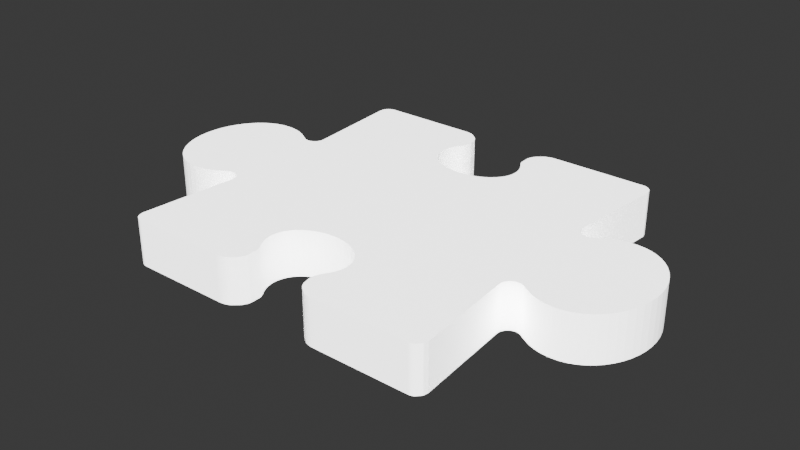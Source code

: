 # Source: Puzzle.blend  (saved by Blender 4.0.36; exported with 4.5.12 LTS)
import bpy
from mathutils import Matrix  # noqa: F401  (used for matrix-valued properties, if any)

bpy.ops.wm.read_factory_settings(use_empty=True)
scene = bpy.context.scene
scene.name = 'Scene'

# ---- collections
col_collection = bpy.data.collections.new('Collection'); scene.collection.children.link(col_collection)
col_puzzle_svgrepo_com_svg = bpy.data.collections.new('puzzle-svgrepo-com.svg'); scene.collection.children.link(col_puzzle_svgrepo_com_svg)

# ---- materials (node trees are filled in below, after node groups)
mat_material_001 = bpy.data.materials.new('Material.001')
mat_material_001.use_transparent_shadow = False

# ---- material node trees
mat_material_001.use_nodes = True; mat_material_001.node_tree.nodes.clear()
_N = mat_material_001.node_tree.nodes; _L = mat_material_001.node_tree.links
n0 = _N.new('ShaderNodeBsdfPrincipled'); n0.name = 'Principled BSDF'; n0.location = (10, 300)
n0.inputs[0].default_value = (5.0, 5.0, 5.0, 1.0)
n0.inputs[3].default_value = 1.45
n1 = _N.new('ShaderNodeOutputMaterial'); n1.name = 'Material Output'; n1.location = (300, 300)
_L.new(n0.outputs[0], n1.inputs[0])
n1.is_active_output = True

# ---- world
world_world = bpy.data.worlds.new('World'); scene.world = world_world
world_world.use_nodes = True; world_world.node_tree.nodes.clear()
_N = world_world.node_tree.nodes; _L = world_world.node_tree.links
n0 = _N.new('ShaderNodeOutputWorld'); n0.name = 'World Output'; n0.location = (300, 300)
n1 = _N.new('ShaderNodeBackground'); n1.name = 'Background'; n1.location = (10, 300)
n1.inputs[0].default_value = (0.05088, 0.05088, 0.05088, 1.0)
_L.new(n1.outputs[0], n0.inputs[0])
n0.is_active_output = True
world_world.color = (0.05088, 0.05088, 0.05088)
world_world.use_sun_shadow = False
world_world.sun_shadow_jitter_overblur = 0.0

# ---- meshes
me_curve = bpy.data.meshes.new('Curve')
me_curve.from_pydata([(0.06025, 0.01864, 0.0), (0.05911, 0.0186, 0.0), (0.05804, 0.0185, 0.0), (0.05704, 0.01833, 0.0), (0.0561, 0.01811, 0.0), (0.05522, 0.01784, 0.0), (0.05439, 0.01752, 0.0), (0.0536, 0.01717, 0.0), (0.05285, 0.01679, 0.0), (0.05213, 0.01639, 0.0), (0.05143, 0.01597, 0.0), (0.05075, 0.01554, 0.0), (0.05008, 0.01511, 0.0), (0.04982, 0.01495, 0.0), (0.04955, 0.01483, 0.0), (0.04927, 0.01473, 0.0), (0.04899, 0.01465, 0.0), (0.04871, 0.01461, 0.0), (0.04842, 0.01459, 0.0), (0.04814, 0.0146, 0.0), (0.04785, 0.01464, 0.0), (0.04757, 0.0147, 0.0), (0.04729, 0.01479, 0.0), (0.04702, 0.01491, 0.0), (0.04675, 0.01505, 0.0), (0.0465, 0.01522, 0.0), (0.04626, 0.0154, 0.0), (0.04605, 0.01561, 0.0), (0.04586, 0.01583, 0.0), (0.0457, 0.01606, 0.0), (0.04555, 0.01631, 0.0), (0.04543, 0.01657, 0.0), (0.04534, 0.01685, 0.0), (0.04527, 0.01713, 0.0), (0.04523, 0.01742, 0.0), (0.04521, 0.01772, 0.0), (0.04527, 0.01859, 0.0), (0.0454, 0.02015, 0.0), (0.0456, 0.02252, 0.0), (0.04585, 0.02548, 0.0), (0.04613, 0.02884, 0.0), (0.04642, 0.0324, 0.0), (0.04672, 0.03596, 0.0), (0.047, 0.03933, 0.0), (0.04725, 0.04229, 0.0), (0.04744, 0.04465, 0.0), (0.04757, 0.04622, 0.0), (0.04762, 0.04678, 0.0), (0.04763, 0.047, 0.0), (0.04763, 0.04722, 0.0), (0.04729, 0.04846, 0.0), (0.04719, 0.04865, 0.0), (0.04707, 0.04884, 0.0), (0.04694, 0.04901, 0.0), (0.0468, 0.04918, 0.0), (0.04665, 0.04934, 0.0), (0.04648, 0.04948, 0.0), (0.04631, 0.04961, 0.0), (0.04613, 0.04973, 0.0), (0.04534, 0.05008, 0.0), (0.04513, 0.05013, 0.0), (0.04492, 0.05017, 0.0), (0.0447, 0.05019, 0.0), (0.04448, 0.0502, 0.0), (0.04392, 0.0502, 0.0), (0.04238, 0.0502, 0.0), (0.04005, 0.0502, 0.0), (0.03714, 0.0502, 0.0), (0.03383, 0.0502, 0.0), (0.03032, 0.0502, 0.0), (0.02681, 0.0502, 0.0), (0.0235, 0.0502, 0.0), (0.02059, 0.0502, 0.0), (0.01826, 0.0502, 0.0), (0.01672, 0.0502, 0.0), (0.01616, 0.0502, 0.0), (0.01559, 0.05018, 0.0), (0.01502, 0.0501, 0.0), (0.01447, 0.04997, 0.0), (0.01394, 0.0498, 0.0), (0.01343, 0.04958, 0.0), (0.01293, 0.04932, 0.0), (0.01125, 0.04786, 0.0), (0.01091, 0.0474, 0.0), (0.01061, 0.04691, 0.0), (0.01036, 0.04639, 0.0), (0.01016, 0.04586, 0.0), (0.01001, 0.04532, 0.0), (0.01013, 0.04203, 0.0), (0.01031, 0.0415, 0.0), (0.01055, 0.04099, 0.0), (0.01084, 0.0405, 0.0), (0.01115, 0.04002, 0.0), (0.01143, 0.03956, 0.0), (0.0117, 0.0391, 0.0), (0.01194, 0.03864, 0.0), (0.01216, 0.03819, 0.0), (0.01252, 0.03724, 0.0), (0.01266, 0.03674, 0.0), (0.01277, 0.03621, 0.0), (0.01286, 0.03566, 0.0), (0.01292, 0.03442, 0.0), (0.01281, 0.03314, 0.0), (0.01247, 0.03191, 0.0), (0.01193, 0.03074, 0.0), (0.0112, 0.02965, 0.0), (0.01029, 0.02864, 0.0), (0.009221, 0.02773, 0.0), (0.008008, 0.02693, 0.0), (0.006665, 0.02625, 0.0), (0.005208, 0.0257, 0.0), (0.003651, 0.0253, 0.0), (0.002009, 0.02504, 0.0), (0.0002978, 0.02496, 0.0), (-0.001413, 0.02504, 0.0), (-0.003055, 0.0253, 0.0), (-0.004612, 0.0257, 0.0), (-0.00607, 0.02625, 0.0), (-0.007413, 0.02693, 0.0), (-0.008626, 0.02773, 0.0), (-0.009694, 0.02864, 0.0), (-0.0106, 0.02965, 0.0), (-0.01133, 0.03074, 0.0), (-0.01188, 0.03191, 0.0), (-0.01221, 0.03314, 0.0), (-0.01233, 0.03442, 0.0), (-0.01231, 0.03506, 0.0), (-0.01218, 0.03621, 0.0), (-0.01207, 0.03674, 0.0), (-0.01193, 0.03724, 0.0), (-0.01176, 0.03772, 0.0), (-0.01135, 0.03864, 0.0), (-0.0111, 0.0391, 0.0), (-0.01084, 0.03955, 0.0), (-0.01056, 0.04002, 0.0), (-0.01025, 0.0405, 0.0), (-0.009962, 0.04099, 0.0), (-0.009723, 0.0415, 0.0), (-0.009532, 0.04203, 0.0), (-0.00939, 0.04257, 0.0), (-0.009297, 0.04312, 0.0), (-0.009253, 0.04367, 0.0), (-0.009258, 0.04423, 0.0), (-0.009767, 0.04639, 0.0), (-0.01002, 0.04691, 0.0), (-0.01032, 0.0474, 0.0), (-0.01065, 0.04786, 0.0), (-0.01283, 0.04958, 0.0), (-0.01334, 0.0498, 0.0), (-0.01388, 0.04997, 0.0), (-0.01443, 0.0501, 0.0), (-0.01499, 0.05018, 0.0), (-0.01612, 0.0502, 0.0), (-0.01766, 0.0502, 0.0), (-0.01999, 0.0502, 0.0), (-0.02291, 0.0502, 0.0), (-0.02622, 0.0502, 0.0), (-0.02973, 0.0502, 0.0), (-0.03324, 0.0502, 0.0), (-0.03655, 0.0502, 0.0), (-0.03946, 0.0502, 0.0), (-0.04179, 0.0502, 0.0), (-0.04333, 0.0502, 0.0), (-0.04389, 0.0502, 0.0), (-0.04411, 0.0502, 0.0), (-0.04432, 0.05017, 0.0), (-0.04535, 0.04984, 0.0), (-0.04554, 0.04973, 0.0), (-0.04572, 0.04961, 0.0), (-0.04589, 0.04948, 0.0), (-0.04606, 0.04934, 0.0), (-0.04621, 0.04918, 0.0), (-0.04635, 0.04901, 0.0), (-0.04648, 0.04884, 0.0), (-0.0466, 0.04865, 0.0), (-0.04671, 0.04846, 0.0), (-0.0468, 0.04827, 0.0), (-0.04704, 0.047, 0.0), (-0.04703, 0.04678, 0.0), (-0.04699, 0.04622, 0.0), (-0.04686, 0.04465, 0.0), (-0.04666, 0.04229, 0.0), (-0.04641, 0.03933, 0.0), (-0.04613, 0.03596, 0.0), (-0.04583, 0.0324, 0.0), (-0.04554, 0.02884, 0.0), (-0.04526, 0.02548, 0.0), (-0.04501, 0.02252, 0.0), (-0.04481, 0.02015, 0.0), (-0.04468, 0.01859, 0.0), (-0.04463, 0.01802, 0.0), (-0.04464, 0.01742, 0.0), (-0.04468, 0.01713, 0.0), (-0.04475, 0.01684, 0.0), (-0.04485, 0.01657, 0.0), (-0.04496, 0.01631, 0.0), (-0.04511, 0.01606, 0.0), (-0.04527, 0.01583, 0.0), (-0.04546, 0.01561, 0.0), (-0.04568, 0.0154, 0.0), (-0.04591, 0.01522, 0.0), (-0.04616, 0.01505, 0.0), (-0.04643, 0.01491, 0.0), (-0.04671, 0.01479, 0.0), (-0.04699, 0.0147, 0.0), (-0.04728, 0.01464, 0.0), (-0.04757, 0.01461, 0.0), (-0.04787, 0.01461, 0.0), (-0.04817, 0.01464, 0.0), (-0.04848, 0.0147, 0.0), (-0.04879, 0.01479, 0.0), (-0.04909, 0.01491, 0.0), (-0.04941, 0.01507, 0.0), (-0.04972, 0.01525, 0.0), (-0.05033, 0.01565, 0.0), (-0.05097, 0.01605, 0.0), (-0.05164, 0.01645, 0.0), (-0.05233, 0.01683, 0.0), (-0.05306, 0.0172, 0.0), (-0.05383, 0.01754, 0.0), (-0.05465, 0.01785, 0.0), (-0.05553, 0.01811, 0.0), (-0.05646, 0.01833, 0.0), (-0.05746, 0.0185, 0.0), (-0.05853, 0.0186, 0.0), (-0.05967, 0.01864, 0.0), (-0.06181, 0.01847, 0.0), (-0.06386, 0.01796, 0.0), (-0.06581, 0.01715, 0.0), (-0.06763, 0.01605, 0.0), (-0.06931, 0.01469, 0.0), (-0.07082, 0.01309, 0.0), (-0.07216, 0.01127, 0.0), (-0.07329, 0.009256, 0.0), (-0.07421, 0.00707, 0.0), (-0.07489, 0.004735, 0.0), (-0.07531, 0.002273, 0.0), (-0.07545, -0.0002924, 0.0), (-0.07531, -0.002858, 0.0), (-0.07489, -0.005319, 0.0), (-0.07421, -0.007654, 0.0), (-0.07329, -0.00984, 0.0), (-0.07216, -0.01185, 0.0), (-0.07082, -0.01367, 0.0), (-0.06931, -0.01528, 0.0), (-0.06763, -0.01664, 0.0), (-0.06581, -0.01774, 0.0), (-0.06386, -0.01855, 0.0), (-0.06181, -0.01905, 0.0), (-0.05967, -0.01923, 0.0), (-0.05853, -0.01919, 0.0), (-0.05746, -0.01908, 0.0), (-0.05646, -0.01892, 0.0), (-0.05552, -0.01869, 0.0), (-0.05464, -0.01842, 0.0), (-0.0538, -0.01811, 0.0), (-0.05302, -0.01776, 0.0), (-0.05227, -0.01738, 0.0), (-0.05154, -0.01697, 0.0), (-0.05085, -0.01655, 0.0), (-0.05017, -0.01612, 0.0), (-0.0495, -0.01569, 0.0), (-0.04924, -0.01554, 0.0), (-0.04897, -0.01541, 0.0), (-0.04869, -0.01531, 0.0), (-0.04841, -0.01524, 0.0), (-0.04813, -0.01519, 0.0), (-0.04784, -0.01518, 0.0), (-0.04756, -0.01518, 0.0), (-0.04727, -0.01522, 0.0), (-0.04699, -0.01528, 0.0), (-0.04671, -0.01537, 0.0), (-0.04644, -0.01549, 0.0), (-0.04617, -0.01563, 0.0), (-0.04592, -0.0158, 0.0), (-0.04568, -0.01599, 0.0), (-0.04547, -0.01619, 0.0), (-0.04528, -0.01641, 0.0), (-0.04511, -0.01665, 0.0), (-0.04497, -0.0169, 0.0), (-0.04485, -0.01716, 0.0), (-0.04476, -0.01743, 0.0), (-0.04469, -0.01771, 0.0), (-0.04465, -0.01801, 0.0), (-0.04463, -0.0183, 0.0), (-0.04469, -0.01917, 0.0), (-0.04482, -0.02074, 0.0), (-0.04502, -0.0231, 0.0), (-0.04526, -0.02606, 0.0), (-0.04554, -0.02943, 0.0), (-0.04584, -0.03299, 0.0), (-0.04614, -0.03655, 0.0), (-0.04642, -0.03991, 0.0), (-0.04666, -0.04287, 0.0), (-0.04686, -0.04524, 0.0), (-0.04699, -0.0468, 0.0), (-0.04704, -0.04737, 0.0), (-0.04705, -0.04759, 0.0), (-0.04705, -0.0478, 0.0), (-0.04671, -0.04905, 0.0), (-0.04661, -0.04924, 0.0), (-0.04649, -0.04942, 0.0), (-0.04636, -0.0496, 0.0), (-0.04622, -0.04977, 0.0), (-0.04606, -0.04992, 0.0), (-0.0459, -0.05007, 0.0), (-0.04573, -0.0502, 0.0), (-0.04555, -0.05032, 0.0), (-0.04476, -0.05067, 0.0), (-0.04455, -0.05072, 0.0), (-0.04433, -0.05076, 0.0), (-0.04412, -0.05078, 0.0), (-0.0439, -0.05079, 0.0), (-0.04334, -0.05079, 0.0), (-0.0418, -0.05079, 0.0), (-0.03947, -0.05079, 0.0), (-0.03655, -0.05079, 0.0), (-0.03324, -0.05079, 0.0), (-0.02973, -0.05079, 0.0), (-0.02623, -0.05079, 0.0), (-0.02292, -0.05079, 0.0), (-0.02, -0.05079, 0.0), (-0.01767, -0.05079, 0.0), (-0.01613, -0.05079, 0.0), (-0.01557, -0.05079, 0.0), (-0.015, -0.05076, 0.0), (-0.01443, -0.05068, 0.0), (-0.01388, -0.05056, 0.0), (-0.01335, -0.05039, 0.0), (-0.01284, -0.05017, 0.0), (-0.01235, -0.0499, 0.0), (-0.01066, -0.04844, 0.0), (-0.01032, -0.04798, 0.0), (-0.01002, -0.04749, 0.0), (-0.009773, -0.04698, 0.0), (-0.009572, -0.04645, 0.0), (-0.009421, -0.04591, 0.0), (-0.009536, -0.04262, 0.0), (-0.009726, -0.04209, 0.0), (-0.009964, -0.04158, 0.0), (-0.01025, -0.04109, 0.0), (-0.01056, -0.04061, 0.0), (-0.01084, -0.04014, 0.0), (-0.01111, -0.03968, 0.0), (-0.01135, -0.03923, 0.0), (-0.01157, -0.03877, 0.0), (-0.01193, -0.03783, 0.0), (-0.01207, -0.03733, 0.0), (-0.01219, -0.0368, 0.0), (-0.01227, -0.03624, 0.0), (-0.01233, -0.03501, 0.0), (-0.01222, -0.03373, 0.0), (-0.01188, -0.0325, 0.0), (-0.01134, -0.03133, 0.0), (-0.01061, -0.03024, 0.0), (-0.0097, -0.02923, 0.0), (-0.008632, -0.02832, 0.0), (-0.007419, -0.02752, 0.0), (-0.006076, -0.02684, 0.0), (-0.004619, -0.02629, 0.0), (-0.003062, -0.02588, 0.0), (-0.00142, -0.02563, 0.0), (0.0002912, -0.02554, 0.0), (0.002002, -0.02563, 0.0), (0.003644, -0.02588, 0.0), (0.005201, -0.02629, 0.0), (0.006659, -0.02684, 0.0), (0.008002, -0.02752, 0.0), (0.009215, -0.02832, 0.0), (0.01028, -0.02923, 0.0), (0.01119, -0.03024, 0.0), (0.01192, -0.03133, 0.0), (0.01246, -0.0325, 0.0), (0.0128, -0.03373, 0.0), (0.01292, -0.03501, 0.0), (0.0129, -0.03565, 0.0), (0.01277, -0.0368, 0.0), (0.01266, -0.03733, 0.0), (0.01252, -0.03783, 0.0), (0.01235, -0.03831, 0.0), (0.01194, -0.03923, 0.0), (0.01169, -0.03968, 0.0), (0.01143, -0.04014, 0.0), (0.01114, -0.0406, 0.0), (0.01084, -0.04108, 0.0), (0.01055, -0.04158, 0.0), (0.01031, -0.04209, 0.0), (0.01012, -0.04262, 0.0), (0.009979, -0.04316, 0.0), (0.009886, -0.0437, 0.0), (0.009842, -0.04426, 0.0), (0.009847, -0.04481, 0.0), (0.01036, -0.04698, 0.0), (0.01061, -0.04749, 0.0), (0.0109, -0.04799, 0.0), (0.01124, -0.04844, 0.0), (0.01342, -0.05017, 0.0), (0.01393, -0.05039, 0.0), (0.01447, -0.05056, 0.0), (0.01502, -0.05068, 0.0), (0.01558, -0.05076, 0.0), (0.01671, -0.05079, 0.0), (0.01825, -0.05079, 0.0), (0.02058, -0.05079, 0.0), (0.0235, -0.05079, 0.0), (0.02681, -0.05079, 0.0), (0.03032, -0.05079, 0.0), (0.03382, -0.05079, 0.0), (0.03714, -0.05079, 0.0), (0.04005, -0.05079, 0.0), (0.04238, -0.05079, 0.0), (0.04392, -0.05079, 0.0), (0.04448, -0.05079, 0.0), (0.0447, -0.05078, 0.0), (0.04492, -0.05076, 0.0), (0.04513, -0.05072, 0.0), (0.04534, -0.05067, 0.0), (0.04555, -0.0506, 0.0), (0.04575, -0.05052, 0.0), (0.04594, -0.05043, 0.0), (0.04613, -0.05032, 0.0), (0.04729, -0.04905, 0.0), (0.04738, -0.04885, 0.0), (0.04763, -0.04759, 0.0), (0.04762, -0.04737, 0.0), (0.04757, -0.0468, 0.0), (0.04744, -0.04524, 0.0), (0.04724, -0.04287, 0.0), (0.04699, -0.03991, 0.0), (0.04671, -0.03655, 0.0), (0.04642, -0.03299, 0.0), (0.04612, -0.02943, 0.0), (0.04584, -0.02606, 0.0), (0.04559, -0.0231, 0.0), (0.04539, -0.02074, 0.0), (0.04526, -0.01917, 0.0), (0.04522, -0.01861, 0.0), (0.04522, -0.018, 0.0), (0.04526, -0.01771, 0.0), (0.04533, -0.01743, 0.0), (0.04543, -0.01716, 0.0), (0.04555, -0.0169, 0.0), (0.04569, -0.01665, 0.0), (0.04586, -0.01641, 0.0), (0.04605, -0.01619, 0.0), (0.04626, -0.01599, 0.0), (0.04649, -0.0158, 0.0), (0.04674, -0.01563, 0.0), (0.04701, -0.01549, 0.0), (0.04729, -0.01537, 0.0), (0.04757, -0.01528, 0.0), (0.04786, -0.01522, 0.0), (0.04815, -0.01519, 0.0), (0.04845, -0.01519, 0.0), (0.04875, -0.01522, 0.0), (0.04906, -0.01528, 0.0), (0.04936, -0.01537, 0.0), (0.04967, -0.0155, 0.0), (0.04999, -0.01565, 0.0), (0.0503, -0.01584, 0.0), (0.05092, -0.01624, 0.0), (0.05155, -0.01664, 0.0), (0.05222, -0.01703, 0.0), (0.05291, -0.01742, 0.0), (0.05364, -0.01779, 0.0), (0.05441, -0.01813, 0.0), (0.05523, -0.01843, 0.0), (0.05611, -0.0187, 0.0), (0.05704, -0.01892, 0.0), (0.05804, -0.01909, 0.0), (0.05911, -0.01919, 0.0), (0.06025, -0.01923, 0.0), (0.06239, -0.01905, 0.0), (0.06444, -0.01855, 0.0), (0.06639, -0.01774, 0.0), (0.06821, -0.01664, 0.0), (0.06989, -0.01528, 0.0), (0.07141, -0.01367, 0.0), (0.07274, -0.01185, 0.0), (0.07388, -0.009841, 0.0), (0.07479, -0.007655, 0.0), (0.07547, -0.00532, 0.0), (0.07589, -0.002858, 0.0), (0.07603, -0.0002927, 0.0), (0.07589, 0.002273, 0.0), (0.07547, 0.004734, 0.0), (0.07479, 0.007069, 0.0), (0.07388, 0.009255, 0.0), (0.07274, 0.01127, 0.0), (0.07141, 0.01309, 0.0), (0.06989, 0.01469, 0.0), (0.06821, 0.01605, 0.0), (0.06639, 0.01715, 0.0), (0.06444, 0.01796, 0.0), (0.06239, 0.01847, 0.0), (0.06025, 0.01864, -0.01342), (0.05911, 0.0186, -0.01342), (0.05804, 0.0185, -0.01342), (0.05704, 0.01833, -0.01342), (0.0561, 0.01811, -0.01342), (0.05522, 0.01784, -0.01342), (0.05439, 0.01752, -0.01342), (0.0536, 0.01717, -0.01342), (0.05285, 0.01679, -0.01342), (0.05213, 0.01639, -0.01342), (0.05143, 0.01597, -0.01342), (0.05075, 0.01554, -0.01342), (0.05008, 0.01511, -0.01342), (0.04982, 0.01495, -0.01342), (0.04955, 0.01483, -0.01342), (0.04927, 0.01473, -0.01342), (0.04899, 0.01465, -0.01342), (0.04871, 0.01461, -0.01342), (0.04842, 0.01459, -0.01342), (0.04814, 0.0146, -0.01342), (0.04785, 0.01464, -0.01342), (0.04757, 0.0147, -0.01342), (0.04729, 0.01479, -0.01342), (0.04702, 0.01491, -0.01342), (0.04675, 0.01505, -0.01342), (0.0465, 0.01522, -0.01342), (0.04626, 0.0154, -0.01342), (0.04605, 0.01561, -0.01342), (0.04586, 0.01583, -0.01342), (0.0457, 0.01606, -0.01342), (0.04555, 0.01631, -0.01342), (0.04543, 0.01657, -0.01342), (0.04534, 0.01685, -0.01342), (0.04527, 0.01713, -0.01342), (0.04523, 0.01742, -0.01342), (0.04521, 0.01772, -0.01342), (0.04527, 0.01859, -0.01342), (0.0454, 0.02015, -0.01342), (0.0456, 0.02252, -0.01342), (0.04585, 0.02548, -0.01342), (0.04613, 0.02884, -0.01342), (0.04642, 0.0324, -0.01342), (0.04672, 0.03596, -0.01342), (0.047, 0.03933, -0.01342), (0.04725, 0.04229, -0.01342), (0.04744, 0.04465, -0.01342), (0.04757, 0.04622, -0.01342), (0.04762, 0.04678, -0.01342), (0.04763, 0.047, -0.01342), (0.04763, 0.04722, -0.01342), (0.04729, 0.04846, -0.01342), (0.04719, 0.04865, -0.01342), (0.04707, 0.04884, -0.01342), (0.04694, 0.04901, -0.01342), (0.0468, 0.04918, -0.01342), (0.04665, 0.04934, -0.01342), (0.04648, 0.04948, -0.01342), (0.04631, 0.04961, -0.01342), (0.04613, 0.04973, -0.01342), (0.04534, 0.05008, -0.01342), (0.04513, 0.05013, -0.01342), (0.04492, 0.05017, -0.01342), (0.0447, 0.05019, -0.01342), (0.04448, 0.0502, -0.01342), (0.04392, 0.0502, -0.01342), (0.04238, 0.0502, -0.01342), (0.04005, 0.0502, -0.01342), (0.03714, 0.0502, -0.01342), (0.03383, 0.0502, -0.01342), (0.03032, 0.0502, -0.01342), (0.02681, 0.0502, -0.01342), (0.0235, 0.0502, -0.01342), (0.02059, 0.0502, -0.01342), (0.01826, 0.0502, -0.01342), (0.01672, 0.0502, -0.01342), (0.01616, 0.0502, -0.01342), (0.01559, 0.05018, -0.01342), (0.01502, 0.0501, -0.01342), (0.01447, 0.04997, -0.01342), (0.01394, 0.0498, -0.01342), (0.01343, 0.04958, -0.01342), (0.01293, 0.04932, -0.01342), (0.01125, 0.04786, -0.01342), (0.01091, 0.0474, -0.01342), (0.01061, 0.04691, -0.01342), (0.01036, 0.04639, -0.01342), (0.01016, 0.04586, -0.01342), (0.01001, 0.04532, -0.01342), (0.01013, 0.04203, -0.01342), (0.01031, 0.0415, -0.01342), (0.01055, 0.04099, -0.01342), (0.01084, 0.0405, -0.01342), (0.01115, 0.04002, -0.01342), (0.01143, 0.03956, -0.01342), (0.0117, 0.0391, -0.01342), (0.01194, 0.03864, -0.01342), (0.01216, 0.03819, -0.01342), (0.01252, 0.03724, -0.01342), (0.01266, 0.03674, -0.01342), (0.01277, 0.03621, -0.01342), (0.01286, 0.03566, -0.01342), (0.01292, 0.03442, -0.01342), (0.01281, 0.03314, -0.01342), (0.01247, 0.03191, -0.01342), (0.01193, 0.03074, -0.01342), (0.0112, 0.02965, -0.01342), (0.01029, 0.02864, -0.01342), (0.009221, 0.02773, -0.01342), (0.008008, 0.02693, -0.01342), (0.006665, 0.02625, -0.01342), (0.005208, 0.0257, -0.01342), (0.003651, 0.0253, -0.01342), (0.002009, 0.02504, -0.01342), (0.0002978, 0.02496, -0.01342), (-0.001413, 0.02504, -0.01342), (-0.003055, 0.0253, -0.01342), (-0.004612, 0.0257, -0.01342), (-0.00607, 0.02625, -0.01342), (-0.007413, 0.02693, -0.01342), (-0.008626, 0.02773, -0.01342), (-0.009694, 0.02864, -0.01342), (-0.0106, 0.02965, -0.01342), (-0.01133, 0.03074, -0.01342), (-0.01188, 0.03191, -0.01342), (-0.01221, 0.03314, -0.01342), (-0.01233, 0.03442, -0.01342), (-0.01231, 0.03506, -0.01342), (-0.01218, 0.03621, -0.01342), (-0.01207, 0.03674, -0.01342), (-0.01193, 0.03724, -0.01342), (-0.01176, 0.03772, -0.01342), (-0.01135, 0.03864, -0.01342), (-0.0111, 0.0391, -0.01342), (-0.01084, 0.03955, -0.01342), (-0.01056, 0.04002, -0.01342), (-0.01025, 0.0405, -0.01342), (-0.009962, 0.04099, -0.01342), (-0.009723, 0.0415, -0.01342), (-0.009532, 0.04203, -0.01342), (-0.00939, 0.04257, -0.01342), (-0.009297, 0.04312, -0.01342), (-0.009253, 0.04367, -0.01342), (-0.009258, 0.04423, -0.01342), (-0.009767, 0.04639, -0.01342), (-0.01002, 0.04691, -0.01342), (-0.01032, 0.0474, -0.01342), (-0.01065, 0.04786, -0.01342), (-0.01283, 0.04958, -0.01342), (-0.01334, 0.0498, -0.01342), (-0.01388, 0.04997, -0.01342), (-0.01443, 0.0501, -0.01342), (-0.01499, 0.05018, -0.01342), (-0.01612, 0.0502, -0.01342), (-0.01766, 0.0502, -0.01342), (-0.01999, 0.0502, -0.01342), (-0.02291, 0.0502, -0.01342), (-0.02622, 0.0502, -0.01342), (-0.02973, 0.0502, -0.01342), (-0.03324, 0.0502, -0.01342), (-0.03655, 0.0502, -0.01342), (-0.03946, 0.0502, -0.01342), (-0.04179, 0.0502, -0.01342), (-0.04333, 0.0502, -0.01342), (-0.04389, 0.0502, -0.01342), (-0.04411, 0.0502, -0.01342), (-0.04432, 0.05017, -0.01342), (-0.04535, 0.04984, -0.01342), (-0.04554, 0.04973, -0.01342), (-0.04572, 0.04961, -0.01342), (-0.04589, 0.04948, -0.01342), (-0.04606, 0.04934, -0.01342), (-0.04621, 0.04918, -0.01342), (-0.04635, 0.04901, -0.01342), (-0.04648, 0.04884, -0.01342), (-0.0466, 0.04865, -0.01342), (-0.04671, 0.04846, -0.01342), (-0.0468, 0.04827, -0.01342), (-0.04704, 0.047, -0.01342), (-0.04703, 0.04678, -0.01342), (-0.04699, 0.04622, -0.01342), (-0.04686, 0.04465, -0.01342), (-0.04666, 0.04229, -0.01342), (-0.04641, 0.03933, -0.01342), (-0.04613, 0.03596, -0.01342), (-0.04583, 0.0324, -0.01342), (-0.04554, 0.02884, -0.01342), (-0.04526, 0.02548, -0.01342), (-0.04501, 0.02252, -0.01342), (-0.04481, 0.02015, -0.01342), (-0.04468, 0.01859, -0.01342), (-0.04463, 0.01802, -0.01342), (-0.04464, 0.01742, -0.01342), (-0.04468, 0.01713, -0.01342), (-0.04475, 0.01684, -0.01342), (-0.04485, 0.01657, -0.01342), (-0.04496, 0.01631, -0.01342), (-0.04511, 0.01606, -0.01342), (-0.04527, 0.01583, -0.01342), (-0.04546, 0.01561, -0.01342), (-0.04568, 0.0154, -0.01342), (-0.04591, 0.01522, -0.01342), (-0.04616, 0.01505, -0.01342), (-0.04643, 0.01491, -0.01342), (-0.04671, 0.01479, -0.01342), (-0.04699, 0.0147, -0.01342), (-0.04728, 0.01464, -0.01342), (-0.04757, 0.01461, -0.01342), (-0.04787, 0.01461, -0.01342), (-0.04817, 0.01464, -0.01342), (-0.04848, 0.0147, -0.01342), (-0.04879, 0.01479, -0.01342), (-0.04909, 0.01491, -0.01342), (-0.04941, 0.01507, -0.01342), (-0.04972, 0.01525, -0.01342), (-0.05033, 0.01565, -0.01342), (-0.05097, 0.01605, -0.01342), (-0.05164, 0.01645, -0.01342), (-0.05233, 0.01683, -0.01342), (-0.05306, 0.0172, -0.01342), (-0.05383, 0.01754, -0.01342), (-0.05465, 0.01785, -0.01342), (-0.05553, 0.01811, -0.01342), (-0.05646, 0.01833, -0.01342), (-0.05746, 0.0185, -0.01342), (-0.05853, 0.0186, -0.01342), (-0.05967, 0.01864, -0.01342), (-0.06181, 0.01847, -0.01342), (-0.06386, 0.01796, -0.01342), (-0.06581, 0.01715, -0.01342), (-0.06763, 0.01605, -0.01342), (-0.06931, 0.01469, -0.01342), (-0.07082, 0.01309, -0.01342), (-0.07216, 0.01127, -0.01342), (-0.07329, 0.009256, -0.01342), (-0.07421, 0.00707, -0.01342), (-0.07489, 0.004735, -0.01342), (-0.07531, 0.002273, -0.01342), (-0.07545, -0.0002924, -0.01342), (-0.07531, -0.002858, -0.01342), (-0.07489, -0.005319, -0.01342), (-0.07421, -0.007654, -0.01342), (-0.07329, -0.00984, -0.01342), (-0.07216, -0.01185, -0.01342), (-0.07082, -0.01367, -0.01342), (-0.06931, -0.01528, -0.01342), (-0.06763, -0.01664, -0.01342), (-0.06581, -0.01774, -0.01342), (-0.06386, -0.01855, -0.01342), (-0.06181, -0.01905, -0.01342), (-0.05967, -0.01923, -0.01342), (-0.05853, -0.01919, -0.01342), (-0.05746, -0.01908, -0.01342), (-0.05646, -0.01892, -0.01342), (-0.05552, -0.01869, -0.01342), (-0.05464, -0.01842, -0.01342), (-0.0538, -0.01811, -0.01342), (-0.05302, -0.01776, -0.01342), (-0.05227, -0.01738, -0.01342), (-0.05154, -0.01697, -0.01342), (-0.05085, -0.01655, -0.01342), (-0.05017, -0.01612, -0.01342), (-0.0495, -0.01569, -0.01342), (-0.04924, -0.01554, -0.01342), (-0.04897, -0.01541, -0.01342), (-0.04869, -0.01531, -0.01342), (-0.04841, -0.01524, -0.01342), (-0.04813, -0.01519, -0.01342), (-0.04784, -0.01518, -0.01342), (-0.04756, -0.01518, -0.01342), (-0.04727, -0.01522, -0.01342), (-0.04699, -0.01528, -0.01342), (-0.04671, -0.01537, -0.01342), (-0.04644, -0.01549, -0.01342), (-0.04617, -0.01563, -0.01342), (-0.04592, -0.0158, -0.01342), (-0.04568, -0.01599, -0.01342), (-0.04547, -0.01619, -0.01342), (-0.04528, -0.01641, -0.01342), (-0.04511, -0.01665, -0.01342), (-0.04497, -0.0169, -0.01342), (-0.04485, -0.01716, -0.01342), (-0.04476, -0.01743, -0.01342), (-0.04469, -0.01771, -0.01342), (-0.04465, -0.01801, -0.01342), (-0.04463, -0.0183, -0.01342), (-0.04469, -0.01917, -0.01342), (-0.04482, -0.02074, -0.01342), (-0.04502, -0.0231, -0.01342), (-0.04526, -0.02606, -0.01342), (-0.04554, -0.02943, -0.01342), (-0.04584, -0.03299, -0.01342), (-0.04614, -0.03655, -0.01342), (-0.04642, -0.03991, -0.01342), (-0.04666, -0.04287, -0.01342), (-0.04686, -0.04524, -0.01342), (-0.04699, -0.0468, -0.01342), (-0.04704, -0.04737, -0.01342), (-0.04705, -0.04759, -0.01342), (-0.04705, -0.0478, -0.01342), (-0.04671, -0.04905, -0.01342), (-0.04661, -0.04924, -0.01342), (-0.04649, -0.04942, -0.01342), (-0.04636, -0.0496, -0.01342), (-0.04622, -0.04977, -0.01342), (-0.04606, -0.04992, -0.01342), (-0.0459, -0.05007, -0.01342), (-0.04573, -0.0502, -0.01342), (-0.04555, -0.05032, -0.01342), (-0.04476, -0.05067, -0.01342), (-0.04455, -0.05072, -0.01342), (-0.04433, -0.05076, -0.01342), (-0.04412, -0.05078, -0.01342), (-0.0439, -0.05079, -0.01342), (-0.04334, -0.05079, -0.01342), (-0.0418, -0.05079, -0.01342), (-0.03947, -0.05079, -0.01342), (-0.03655, -0.05079, -0.01342), (-0.03324, -0.05079, -0.01342), (-0.02973, -0.05079, -0.01342), (-0.02623, -0.05079, -0.01342), (-0.02292, -0.05079, -0.01342), (-0.02, -0.05079, -0.01342), (-0.01767, -0.05079, -0.01342), (-0.01613, -0.05079, -0.01342), (-0.01557, -0.05079, -0.01342), (-0.015, -0.05076, -0.01342), (-0.01443, -0.05068, -0.01342), (-0.01388, -0.05056, -0.01342), (-0.01335, -0.05039, -0.01342), (-0.01284, -0.05017, -0.01342), (-0.01235, -0.0499, -0.01342), (-0.01066, -0.04844, -0.01342), (-0.01032, -0.04798, -0.01342), (-0.01002, -0.04749, -0.01342), (-0.009773, -0.04698, -0.01342), (-0.009572, -0.04645, -0.01342), (-0.009421, -0.04591, -0.01342), (-0.009536, -0.04262, -0.01342), (-0.009726, -0.04209, -0.01342), (-0.009964, -0.04158, -0.01342), (-0.01025, -0.04109, -0.01342), (-0.01056, -0.04061, -0.01342), (-0.01084, -0.04014, -0.01342), (-0.01111, -0.03968, -0.01342), (-0.01135, -0.03923, -0.01342), (-0.01157, -0.03877, -0.01342), (-0.01193, -0.03783, -0.01342), (-0.01207, -0.03733, -0.01342), (-0.01219, -0.0368, -0.01342), (-0.01227, -0.03624, -0.01342), (-0.01233, -0.03501, -0.01342), (-0.01222, -0.03373, -0.01342), (-0.01188, -0.0325, -0.01342), (-0.01134, -0.03133, -0.01342), (-0.01061, -0.03024, -0.01342), (-0.0097, -0.02923, -0.01342), (-0.008632, -0.02832, -0.01342), (-0.007419, -0.02752, -0.01342), (-0.006076, -0.02684, -0.01342), (-0.004619, -0.02629, -0.01342), (-0.003062, -0.02588, -0.01342), (-0.00142, -0.02563, -0.01342), (0.0002912, -0.02554, -0.01342), (0.002002, -0.02563, -0.01342), (0.003644, -0.02588, -0.01342), (0.005201, -0.02629, -0.01342), (0.006659, -0.02684, -0.01342), (0.008002, -0.02752, -0.01342), (0.009215, -0.02832, -0.01342), (0.01028, -0.02923, -0.01342), (0.01119, -0.03024, -0.01342), (0.01192, -0.03133, -0.01342), (0.01246, -0.0325, -0.01342), (0.0128, -0.03373, -0.01342), (0.01292, -0.03501, -0.01342), (0.0129, -0.03565, -0.01342), (0.01277, -0.0368, -0.01342), (0.01266, -0.03733, -0.01342), (0.01252, -0.03783, -0.01342), (0.01235, -0.03831, -0.01342), (0.01194, -0.03923, -0.01342), (0.01169, -0.03968, -0.01342), (0.01143, -0.04014, -0.01342), (0.01114, -0.0406, -0.01342), (0.01084, -0.04108, -0.01342), (0.01055, -0.04158, -0.01342), (0.01031, -0.04209, -0.01342), (0.01012, -0.04262, -0.01342), (0.009979, -0.04316, -0.01342), (0.009886, -0.0437, -0.01342), (0.009842, -0.04426, -0.01342), (0.009847, -0.04481, -0.01342), (0.01036, -0.04698, -0.01342), (0.01061, -0.04749, -0.01342), (0.0109, -0.04799, -0.01342), (0.01124, -0.04844, -0.01342), (0.01342, -0.05017, -0.01342), (0.01393, -0.05039, -0.01342), (0.01447, -0.05056, -0.01342), (0.01502, -0.05068, -0.01342), (0.01558, -0.05076, -0.01342), (0.01671, -0.05079, -0.01342), (0.01825, -0.05079, -0.01342), (0.02058, -0.05079, -0.01342), (0.0235, -0.05079, -0.01342), (0.02681, -0.05079, -0.01342), (0.03032, -0.05079, -0.01342), (0.03382, -0.05079, -0.01342), (0.03714, -0.05079, -0.01342), (0.04005, -0.05079, -0.01342), (0.04238, -0.05079, -0.01342), (0.04392, -0.05079, -0.01342), (0.04448, -0.05079, -0.01342), (0.0447, -0.05078, -0.01342), (0.04492, -0.05076, -0.01342), (0.04513, -0.05072, -0.01342), (0.04534, -0.05067, -0.01342), (0.04555, -0.0506, -0.01342), (0.04575, -0.05052, -0.01342), (0.04594, -0.05043, -0.01342), (0.04613, -0.05032, -0.01342), (0.04729, -0.04905, -0.01342), (0.04738, -0.04885, -0.01342), (0.04763, -0.04759, -0.01342), (0.04762, -0.04737, -0.01342), (0.04757, -0.0468, -0.01342), (0.04744, -0.04524, -0.01342), (0.04724, -0.04287, -0.01342), (0.04699, -0.03991, -0.01342), (0.04671, -0.03655, -0.01342), (0.04642, -0.03299, -0.01342), (0.04612, -0.02943, -0.01342), (0.04584, -0.02606, -0.01342), (0.04559, -0.0231, -0.01342), (0.04539, -0.02074, -0.01342), (0.04526, -0.01917, -0.01342), (0.04522, -0.01861, -0.01342), (0.04522, -0.018, -0.01342), (0.04526, -0.01771, -0.01342), (0.04533, -0.01743, -0.01342), (0.04543, -0.01716, -0.01342), (0.04555, -0.0169, -0.01342), (0.04569, -0.01665, -0.01342), (0.04586, -0.01641, -0.01342), (0.04605, -0.01619, -0.01342), (0.04626, -0.01599, -0.01342), (0.04649, -0.0158, -0.01342), (0.04674, -0.01563, -0.01342), (0.04701, -0.01549, -0.01342), (0.04729, -0.01537, -0.01342), (0.04757, -0.01528, -0.01342), (0.04786, -0.01522, -0.01342), (0.04815, -0.01519, -0.01342), (0.04845, -0.01519, -0.01342), (0.04875, -0.01522, -0.01342), (0.04906, -0.01528, -0.01342), (0.04936, -0.01537, -0.01342), (0.04967, -0.0155, -0.01342), (0.04999, -0.01565, -0.01342), (0.0503, -0.01584, -0.01342), (0.05092, -0.01624, -0.01342), (0.05155, -0.01664, -0.01342), (0.05222, -0.01703, -0.01342), (0.05291, -0.01742, -0.01342), (0.05364, -0.01779, -0.01342), (0.05441, -0.01813, -0.01342), (0.05523, -0.01843, -0.01342), (0.05611, -0.0187, -0.01342), (0.05704, -0.01892, -0.01342), (0.05804, -0.01909, -0.01342), (0.05911, -0.01919, -0.01342), (0.06025, -0.01923, -0.01342), (0.06239, -0.01905, -0.01342), (0.06444, -0.01855, -0.01342), (0.06639, -0.01774, -0.01342), (0.06821, -0.01664, -0.01342), (0.06989, -0.01528, -0.01342), (0.07141, -0.01367, -0.01342), (0.07274, -0.01185, -0.01342), (0.07388, -0.009841, -0.01342), (0.07479, -0.007655, -0.01342), (0.07547, -0.00532, -0.01342), (0.07589, -0.002858, -0.01342), (0.07603, -0.0002927, -0.01342), (0.07589, 0.002273, -0.01342), (0.07547, 0.004734, -0.01342), (0.07479, 0.007069, -0.01342), (0.07388, 0.009255, -0.01342), (0.07274, 0.01127, -0.01342), (0.07141, 0.01309, -0.01342), (0.06989, 0.01469, -0.01342), (0.06821, 0.01605, -0.01342), (0.06639, 0.01715, -0.01342), (0.06444, 0.01796, -0.01342), (0.06239, 0.01847, -0.01342)], [], [(247, 248, 249), (246, 247, 249), (249, 250, 246), (225, 226, 227), (253, 254, 252), (219, 220, 222), (220, 221, 222), (246, 250, 245), (250, 251, 245), (244, 245, 251), (219, 222, 230), (222, 223, 230), (229, 230, 223), (223, 224, 229), (228, 229, 224), (224, 225, 228), (225, 227, 228), (211, 263, 210), (263, 211, 262), (212, 262, 211), (209, 264, 265), (265, 208, 209), (206, 267, 268), (207, 266, 267), (267, 206, 207), (208, 265, 266), (266, 207, 208), (190, 191, 121), (297, 298, 296), (269, 205, 268), (206, 268, 205), (210, 263, 264), (264, 209, 210), (252, 254, 255), (251, 252, 255), (244, 251, 255), (255, 256, 244), (256, 257, 244), (243, 244, 257), (257, 258, 243), (242, 243, 258), (258, 259, 242), (241, 242, 259), (259, 260, 241), (240, 241, 260), (260, 261, 240), (239, 240, 261), (238, 239, 261), (261, 262, 238), (237, 238, 262), (262, 212, 237), (236, 237, 212), (212, 213, 236), (235, 236, 213), (234, 235, 213), (213, 214, 234), (233, 234, 214), (214, 215, 233), (232, 233, 215), (215, 216, 232), (231, 232, 216), (216, 217, 231), (230, 231, 217), (217, 218, 230), (219, 230, 218), (271, 203, 270), (204, 270, 203), (273, 201, 272), (202, 272, 201), (272, 202, 271), (203, 271, 202), (275, 199, 274), (200, 274, 199), (278, 196, 277), (197, 277, 196), (277, 197, 276), (197, 198, 276), (275, 276, 198), (199, 275, 198), (302, 303, 304), (301, 302, 304), (304, 305, 301), (305, 306, 301), (300, 301, 306), (201, 273, 274), (274, 200, 201), (174, 175, 167), (167, 168, 174), (173, 174, 168), (168, 169, 173), (172, 173, 169), (169, 170, 172), (171, 172, 170), (336, 337, 340), (331, 340, 330), (270, 204, 269), (205, 269, 204), (166, 167, 178), (167, 175, 178), (175, 176, 178), (296, 298, 299), (163, 164, 165), (310, 311, 309), (308, 309, 311), (311, 312, 308), (326, 327, 328), (328, 329, 326), (325, 326, 329), (347, 348, 320), (319, 320, 348), (348, 349, 319), (375, 376, 405), (156, 157, 125), (125, 126, 156), (130, 131, 154), (155, 156, 127), (147, 148, 150), (148, 149, 150), (319, 350, 318), (391, 392, 384), (135, 145, 146), (151, 152, 135), (138, 139, 137), (136, 137, 139), (117, 358, 359), (359, 116, 117), (114, 361, 362), (115, 360, 361), (361, 114, 115), (116, 359, 360), (360, 115, 116), (136, 139, 140), (140, 141, 136), (332, 333, 334), (331, 332, 334), (334, 335, 331), (340, 331, 335), (335, 336, 340), (384, 395, 396), (345, 346, 321), (339, 340, 337), (337, 338, 339), (136, 141, 135), (141, 142, 135), (145, 135, 143), (144, 145, 143), (329, 330, 340), (325, 329, 340), (324, 325, 340), (323, 324, 340), (340, 341, 323), (341, 342, 323), (322, 323, 342), (342, 343, 322), (343, 344, 322), (321, 322, 344), (344, 345, 321), (350, 319, 349), (320, 321, 346), (347, 320, 346), (285, 286, 353), (353, 354, 285), (308, 312, 307), (283, 284, 354), (354, 355, 283), (282, 283, 355), (281, 282, 355), (355, 356, 281), (118, 119, 194), (193, 194, 119), (119, 120, 193), (192, 193, 120), (191, 192, 120), (120, 121, 191), (284, 285, 354), (189, 190, 121), (121, 122, 189), (188, 189, 122), (155, 127, 128), (128, 129, 155), (154, 155, 129), (129, 130, 154), (153, 154, 131), (131, 132, 153), (132, 133, 153), (152, 153, 133), (133, 134, 152), (134, 135, 152), (150, 151, 135), (147, 150, 135), (165, 166, 163), (306, 307, 312), (300, 306, 312), (299, 300, 312), (296, 299, 312), (312, 313, 296), (295, 296, 313), (313, 314, 295), (294, 295, 314), (314, 315, 294), (293, 294, 315), (315, 316, 293), (292, 293, 316), (316, 317, 292), (291, 292, 317), (317, 318, 291), (290, 291, 318), (318, 350, 290), (350, 351, 290), (289, 290, 351), (288, 289, 351), (351, 352, 288), (287, 288, 352), (352, 353, 287), (353, 286, 287), (281, 356, 280), (356, 357, 280), (279, 280, 357), (278, 279, 357), (357, 358, 278), (196, 278, 358), (358, 117, 196), (117, 118, 196), (195, 196, 118), (118, 194, 195), (188, 122, 187), (122, 123, 187), (186, 187, 123), (123, 124, 186), (185, 186, 124), (184, 185, 124), (124, 125, 184), (125, 157, 184), (183, 184, 157), (157, 158, 183), (182, 183, 158), (158, 159, 182), (181, 182, 159), (159, 160, 181), (180, 181, 160), (160, 161, 180), (179, 180, 161), (161, 162, 179), (178, 179, 162), (162, 163, 178), (166, 178, 163), (176, 177, 178), (364, 112, 363), (113, 363, 112), (110, 366, 109), (366, 110, 365), (111, 365, 110), (365, 111, 364), (112, 364, 111), (385, 386, 388), (387, 388, 386), (389, 390, 385), (385, 388, 389), (384, 394, 395), (142, 143, 135), (400, 401, 384), (393, 394, 392), (394, 384, 392), (422, 423, 424), (390, 391, 384), (385, 390, 384), (88, 89, 90), (90, 91, 88), (96, 97, 72), (146, 147, 135), (86, 87, 91), (91, 82, 86), (85, 86, 82), (82, 83, 85), (83, 84, 85), (397, 398, 399), (396, 397, 399), (404, 405, 376), (379, 380, 403), (374, 375, 405), (405, 406, 374), (126, 127, 156), (99, 100, 70), (70, 71, 99), (98, 99, 71), (76, 77, 80), (79, 80, 77), (77, 78, 79), (414, 415, 416), (62, 63, 59), (59, 60, 62), (61, 62, 60), (70, 101, 69), (421, 412, 420), (396, 399, 384), (399, 400, 384), (383, 384, 401), (382, 383, 401), (401, 402, 382), (381, 382, 402), (380, 381, 402), (402, 403, 380), (378, 379, 403), (403, 404, 378), (377, 378, 404), (404, 376, 377), (434, 435, 371), (370, 371, 435), (435, 436, 370), (369, 370, 437), (437, 438, 369), (438, 439, 369), (368, 369, 439), (439, 440, 368), (367, 368, 440), (106, 107, 32), (32, 33, 106), (33, 34, 106), (105, 106, 34), (34, 35, 105), (59, 63, 58), (104, 105, 36), (36, 37, 104), (98, 71, 97), (71, 72, 97), (100, 101, 70), (95, 96, 72), (72, 73, 95), (94, 95, 73), (93, 94, 73), (73, 74, 93), (92, 93, 74), (91, 92, 74), (74, 75, 91), (75, 76, 91), (76, 80, 91), (80, 81, 91), (443, 28, 442), (29, 442, 28), (446, 25, 445), (26, 445, 25), (445, 26, 444), (26, 27, 444), (443, 444, 27), (28, 443, 27), (24, 447, 448), (448, 23, 24), (450, 21, 449), (21, 22, 449), (448, 449, 22), (23, 448, 22), (25, 446, 447), (447, 24, 25), (56, 57, 51), (51, 52, 56), (55, 56, 52), (52, 53, 55), (53, 54, 55), (436, 437, 370), (48, 49, 47), (453, 18, 452), (19, 452, 18), (16, 455, 15), (455, 16, 454), (17, 454, 16), (454, 17, 453), (18, 453, 17), (452, 19, 451), (20, 451, 19), (14, 456, 457), (457, 13, 14), (13, 457, 458), (15, 455, 456), (456, 14, 15), (467, 468, 466), (465, 466, 468), (4, 5, 3), (472, 473, 471), (0, 1, 492), (492, 493, 0), (493, 494, 0), (471, 473, 474), (470, 471, 474), (474, 475, 470), (469, 470, 475), (475, 476, 469), (468, 469, 476), (465, 468, 476), (490, 491, 2), (1, 2, 491), (492, 1, 491), (465, 476, 464), (463, 464, 476), (476, 477, 463), (462, 463, 477), (477, 478, 462), (461, 462, 478), (478, 479, 461), (460, 461, 479), (479, 480, 460), (459, 460, 480), (480, 481, 459), (481, 482, 459), (458, 459, 482), (482, 483, 458), (13, 458, 483), (483, 484, 13), (12, 13, 484), (484, 485, 12), (485, 486, 12), (11, 12, 486), (486, 487, 11), (10, 11, 487), (487, 488, 10), (9, 10, 488), (488, 489, 9), (8, 9, 489), (489, 490, 8), (7, 8, 490), (6, 7, 490), (490, 2, 6), (2, 3, 6), (3, 5, 6), (421, 422, 424), (451, 20, 450), (21, 450, 20), (81, 82, 91), (87, 88, 91), (414, 416, 417), (413, 414, 417), (417, 418, 413), (418, 419, 413), (412, 413, 419), (419, 420, 412), (49, 50, 47), (421, 424, 412), (411, 412, 424), (424, 425, 411), (410, 411, 425), (425, 426, 410), (409, 410, 426), (426, 427, 409), (408, 409, 427), (427, 428, 408), (407, 408, 428), (428, 429, 407), (406, 407, 429), (429, 430, 406), (374, 406, 430), (373, 374, 430), (430, 431, 373), (431, 432, 373), (372, 373, 432), (432, 433, 372), (371, 372, 433), (434, 371, 433), (367, 440, 441), (441, 442, 367), (366, 367, 442), (109, 366, 442), (442, 29, 109), (108, 109, 29), (29, 30, 108), (30, 31, 108), (107, 108, 31), (32, 107, 31), (104, 37, 38), (103, 104, 38), (38, 39, 103), (102, 103, 39), (39, 40, 102), (40, 41, 102), (101, 102, 41), (69, 101, 41), (41, 42, 69), (68, 69, 42), (42, 43, 68), (67, 68, 43), (43, 44, 67), (66, 67, 44), (44, 45, 66), (65, 66, 45), (45, 46, 65), (64, 65, 46), (46, 47, 64), (63, 64, 47), (47, 50, 63), (50, 51, 63), (51, 57, 63), (57, 58, 63), (363, 113, 362), (114, 362, 113), (35, 36, 105), (742, 744, 743), (741, 744, 742), (744, 741, 745), (720, 722, 721), (748, 747, 749), (714, 717, 715), (715, 717, 716), (741, 740, 745), (745, 740, 746), (739, 746, 740), (714, 725, 717), (717, 725, 718), (724, 718, 725), (718, 724, 719), (723, 719, 724), (719, 723, 720), (720, 723, 722), (706, 705, 758), (758, 757, 706), (707, 706, 757), (704, 760, 759), (760, 704, 703), (701, 763, 762), (702, 762, 761), (762, 702, 701), (703, 761, 760), (761, 703, 702), (685, 616, 686), (792, 791, 793), (764, 763, 700), (701, 700, 763), (705, 759, 758), (759, 705, 704), (747, 750, 749), (746, 750, 747), (739, 750, 746), (750, 739, 751), (751, 739, 752), (738, 752, 739), (752, 738, 753), (737, 753, 738), (753, 737, 754), (736, 754, 737), (754, 736, 755), (735, 755, 736), (755, 735, 756), (734, 756, 735), (733, 756, 734), (756, 733, 757), (732, 757, 733), (757, 732, 707), (731, 707, 732), (707, 731, 708), (730, 708, 731), (729, 708, 730), (708, 729, 709), (728, 709, 729), (709, 728, 710), (727, 710, 728), (710, 727, 711), (726, 711, 727), (711, 726, 712), (725, 712, 726), (712, 725, 713), (714, 713, 725), (766, 765, 698), (699, 698, 765), (768, 767, 696), (697, 696, 767), (767, 766, 697), (698, 697, 766), (770, 769, 694), (695, 694, 769), (773, 772, 691), (692, 691, 772), (772, 771, 692), (692, 771, 693), (770, 693, 771), (694, 693, 770), (797, 799, 798), (796, 799, 797), (799, 796, 800), (800, 796, 801), (795, 801, 796), (696, 769, 768), (769, 696, 695), (669, 662, 670), (662, 669, 663), (668, 663, 669), (663, 668, 664), (667, 664, 668), (664, 667, 665), (666, 665, 667), (831, 835, 832), (826, 825, 835), (765, 764, 699), (700, 699, 764), (661, 673, 662), (662, 673, 670), (670, 673, 671), (791, 794, 793), (658, 660, 659), (805, 804, 806), (803, 806, 804), (806, 803, 807), (821, 823, 822), (823, 821, 824), (820, 824, 821), (842, 815, 843), (814, 843, 815), (843, 814, 844), (870, 900, 871), (651, 620, 652), (620, 651, 621), (625, 649, 626), (650, 622, 651), (642, 645, 643), (643, 645, 644), (814, 813, 845), (886, 879, 887), (630, 641, 640), (646, 630, 647), (633, 632, 634), (631, 634, 632), (612, 854, 853), (854, 612, 611), (609, 857, 856), (610, 856, 855), (856, 610, 609), (611, 855, 854), (855, 611, 610), (631, 635, 634), (635, 631, 636), (827, 829, 828), (826, 829, 827), (829, 826, 830), (835, 830, 826), (830, 835, 831), (879, 891, 890), (840, 816, 841), (834, 832, 835), (832, 834, 833), (631, 630, 636), (636, 630, 637), (640, 638, 630), (639, 638, 640), (824, 835, 825), (820, 835, 824), (819, 835, 820), (818, 835, 819), (835, 818, 836), (836, 818, 837), (817, 837, 818), (837, 817, 838), (838, 817, 839), (816, 839, 817), (839, 816, 840), (845, 844, 814), (815, 841, 816), (842, 841, 815), (780, 848, 781), (848, 780, 849), (803, 802, 807), (778, 849, 779), (849, 778, 850), (777, 850, 778), (776, 850, 777), (850, 776, 851), (613, 689, 614), (688, 614, 689), (614, 688, 615), (687, 615, 688), (686, 615, 687), (615, 686, 616), (779, 849, 780), (684, 616, 685), (616, 684, 617), (683, 617, 684), (650, 623, 622), (623, 650, 624), (649, 624, 650), (624, 649, 625), (648, 626, 649), (626, 648, 627), (627, 648, 628), (647, 628, 648), (628, 647, 629), (629, 647, 630), (645, 630, 646), (642, 630, 645), (660, 658, 661), (801, 807, 802), (795, 807, 801), (794, 807, 795), (791, 807, 794), (807, 791, 808), (790, 808, 791), (808, 790, 809), (789, 809, 790), (809, 789, 810), (788, 810, 789), (810, 788, 811), (787, 811, 788), (811, 787, 812), (786, 812, 787), (812, 786, 813), (785, 813, 786), (813, 785, 845), (845, 785, 846), (784, 846, 785), (783, 846, 784), (846, 783, 847), (782, 847, 783), (847, 782, 848), (848, 782, 781), (776, 775, 851), (851, 775, 852), (774, 852, 775), (773, 852, 774), (852, 773, 853), (691, 853, 773), (853, 691, 612), (612, 691, 613), (690, 613, 691), (613, 690, 689), (683, 682, 617), (617, 682, 618), (681, 618, 682), (618, 681, 619), (680, 619, 681), (679, 619, 680), (619, 679, 620), (620, 679, 652), (678, 652, 679), (652, 678, 653), (677, 653, 678), (653, 677, 654), (676, 654, 677), (654, 676, 655), (675, 655, 676), (655, 675, 656), (674, 656, 675), (656, 674, 657), (673, 657, 674), (657, 673, 658), (661, 658, 673), (671, 673, 672), (859, 858, 607), (608, 607, 858), (605, 604, 861), (861, 860, 605), (606, 605, 860), (860, 859, 606), (607, 606, 859), (880, 883, 881), (882, 881, 883), (884, 880, 885), (880, 884, 883), (879, 890, 889), (637, 630, 638), (895, 879, 896), (888, 887, 889), (889, 887, 879), (917, 919, 918), (885, 879, 886), (880, 879, 885), (583, 585, 584), (585, 583, 586), (591, 567, 592), (641, 630, 642), (581, 586, 582), (586, 581, 577), (580, 577, 581), (577, 580, 578), (578, 580, 579), (892, 894, 893), (891, 894, 892), (899, 871, 900), (874, 898, 875), (869, 900, 870), (900, 869, 901), (621, 651, 622), (594, 565, 595), (565, 594, 566), (593, 566, 594), (571, 575, 572), (574, 572, 575), (572, 574, 573), (909, 911, 910), (557, 554, 558), (554, 557, 555), (556, 555, 557), (565, 564, 596), (916, 915, 907), (891, 879, 894), (894, 879, 895), (878, 896, 879), (877, 896, 878), (896, 877, 897), (876, 897, 877), (875, 897, 876), (897, 875, 898), (873, 898, 874), (898, 873, 899), (872, 899, 873), (899, 872, 871), (929, 866, 930), (865, 930, 866), (930, 865, 931), (864, 932, 865), (932, 864, 933), (933, 864, 934), (863, 934, 864), (934, 863, 935), (862, 935, 863), (601, 527, 602), (527, 601, 528), (528, 601, 529), (600, 529, 601), (529, 600, 530), (554, 553, 558), (599, 531, 600), (531, 599, 532), (593, 592, 566), (566, 592, 567), (595, 565, 596), (590, 567, 591), (567, 590, 568), (589, 568, 590), (588, 568, 589), (568, 588, 569), (587, 569, 588), (586, 569, 587), (569, 586, 570), (570, 586, 571), (571, 586, 575), (575, 586, 576), (938, 937, 523), (524, 523, 937), (941, 940, 520), (521, 520, 940), (940, 939, 521), (521, 939, 522), (938, 522, 939), (523, 522, 938), (519, 943, 942), (943, 519, 518), (945, 944, 516), (516, 944, 517), (943, 517, 944), (518, 517, 943), (520, 942, 941), (942, 520, 519), (551, 546, 552), (546, 551, 547), (550, 547, 551), (547, 550, 548), (548, 550, 549), (931, 865, 932), (543, 542, 544), (948, 947, 513), (514, 513, 947), (511, 510, 950), (950, 949, 511), (512, 511, 949), (949, 948, 512), (513, 512, 948), (947, 946, 514), (515, 514, 946), (509, 952, 951), (952, 509, 508), (508, 953, 952), (510, 951, 950), (951, 510, 509), (962, 961, 963), (960, 963, 961), (499, 498, 500), (967, 966, 968), (495, 987, 496), (987, 495, 988), (988, 495, 989), (966, 969, 968), (965, 969, 966), (969, 965, 970), (964, 970, 965), (970, 964, 971), (963, 971, 964), (960, 971, 963), (985, 497, 986), (496, 986, 497), (987, 986, 496), (960, 959, 971), (958, 971, 959), (971, 958, 972), (957, 972, 958), (972, 957, 973), (956, 973, 957), (973, 956, 974), (955, 974, 956), (974, 955, 975), (954, 975, 955), (975, 954, 976), (976, 954, 977), (953, 977, 954), (977, 953, 978), (508, 978, 953), (978, 508, 979), (507, 979, 508), (979, 507, 980), (980, 507, 981), (506, 981, 507), (981, 506, 982), (505, 982, 506), (982, 505, 983), (504, 983, 505), (983, 504, 984), (503, 984, 504), (984, 503, 985), (502, 985, 503), (501, 985, 502), (985, 501, 497), (497, 501, 498), (498, 501, 500), (916, 919, 917), (946, 945, 515), (516, 515, 945), (576, 586, 577), (582, 586, 583), (909, 912, 911), (908, 912, 909), (912, 908, 913), (913, 908, 914), (907, 914, 908), (914, 907, 915), (544, 542, 545), (916, 907, 919), (906, 919, 907), (919, 906, 920), (905, 920, 906), (920, 905, 921), (904, 921, 905), (921, 904, 922), (903, 922, 904), (922, 903, 923), (902, 923, 903), (923, 902, 924), (901, 924, 902), (924, 901, 925), (869, 925, 901), (868, 925, 869), (925, 868, 926), (926, 868, 927), (867, 927, 868), (927, 867, 928), (866, 928, 867), (929, 928, 866), (862, 936, 935), (936, 862, 937), (861, 937, 862), (604, 937, 861), (937, 604, 524), (603, 524, 604), (524, 603, 525), (525, 603, 526), (602, 526, 603), (527, 526, 602), (599, 533, 532), (598, 533, 599), (533, 598, 534), (597, 534, 598), (534, 597, 535), (535, 597, 536), (596, 536, 597), (564, 536, 596), (536, 564, 537), (563, 537, 564), (537, 563, 538), (562, 538, 563), (538, 562, 539), (561, 539, 562), (539, 561, 540), (560, 540, 561), (540, 560, 541), (559, 541, 560), (541, 559, 542), (558, 542, 559), (542, 558, 545), (545, 558, 546), (546, 558, 552), (552, 558, 553), (858, 857, 608), (609, 608, 857), (530, 600, 531), (1, 0, 495, 496), (219, 218, 713, 714), (435, 434, 929, 930), (17, 16, 511, 512), (235, 234, 729, 730), (450, 449, 944, 945), (33, 32, 527, 528), (251, 250, 745, 746), (466, 465, 960, 961), (48, 47, 542, 543), (267, 266, 761, 762), (283, 282, 777, 778), (72, 71, 566, 567), (298, 297, 792, 793), (85, 84, 579, 580), (96, 95, 590, 591), (322, 321, 816, 817), (110, 109, 604, 605), (335, 334, 829, 830), (126, 125, 620, 621), (140, 139, 634, 635), (360, 359, 854, 855), (149, 148, 643, 644), (164, 163, 658, 659), (176, 175, 670, 671), (399, 398, 893, 894), (187, 186, 681, 682), (414, 413, 908, 909), (404, 403, 898, 899), (202, 201, 696, 697), (218, 217, 712, 713), (2, 1, 496, 497), (436, 435, 930, 931), (234, 233, 728, 729), (18, 17, 512, 513), (250, 249, 744, 745), (34, 33, 528, 529), (467, 466, 961, 962), (266, 265, 760, 761), (49, 48, 543, 544), (483, 482, 977, 978), (282, 281, 776, 777), (297, 296, 791, 792), (308, 307, 802, 803), (86, 85, 580, 581), (321, 320, 815, 816), (334, 333, 828, 829), (111, 110, 605, 606), (345, 344, 839, 840), (359, 358, 853, 854), (141, 140, 635, 636), (375, 374, 869, 870), (150, 149, 644, 645), (389, 388, 883, 884), (165, 164, 659, 660), (390, 389, 884, 885), (413, 412, 907, 908), (188, 187, 682, 683), (422, 421, 916, 917), (203, 202, 697, 698), (433, 432, 927, 928), (3, 2, 497, 498), (221, 220, 715, 716), (448, 447, 942, 943), (19, 18, 513, 514), (237, 236, 731, 732), (464, 463, 958, 959), (35, 34, 529, 530), (253, 252, 747, 748), (480, 479, 974, 975), (269, 268, 763, 764), (0, 494, 989, 495), (74, 73, 568, 569), (87, 86, 581, 582), (97, 96, 591, 592), (324, 323, 818, 819), (482, 481, 976, 977), (112, 111, 606, 607), (127, 126, 621, 622), (347, 346, 841, 842), (142, 141, 636, 637), (362, 361, 856, 857), (151, 150, 645, 646), (377, 376, 871, 872), (189, 188, 683, 684), (416, 415, 910, 911), (204, 203, 698, 699), (434, 433, 928, 929), (220, 219, 714, 715), (4, 3, 498, 499), (449, 448, 943, 944), (236, 235, 730, 731), (20, 19, 514, 515), (465, 464, 959, 960), (252, 251, 746, 747), (481, 480, 975, 976), (268, 267, 762, 763), (284, 283, 778, 779), (299, 298, 793, 794), (75, 74, 569, 570), (323, 322, 817, 818), (98, 97, 592, 593), (336, 335, 830, 831), (113, 112, 607, 608), (346, 345, 840, 841), (128, 127, 622, 623), (361, 360, 855, 856), (391, 390, 885, 886), (400, 399, 894, 895), (415, 414, 909, 910), (190, 189, 684, 685), (205, 204, 699, 700), (5, 4, 499, 500), (223, 222, 717, 718), (438, 437, 932, 933), (239, 238, 733, 734), (454, 453, 948, 949), (36, 35, 530, 531), (255, 254, 749, 750), (470, 469, 964, 965), (271, 270, 765, 766), (486, 485, 980, 981), (60, 59, 554, 555), (286, 285, 780, 781), (76, 75, 570, 571), (310, 309, 804, 805), (99, 98, 593, 594), (326, 325, 820, 821), (114, 113, 608, 609), (129, 128, 623, 624), (349, 348, 843, 844), (364, 363, 858, 859), (152, 151, 646, 647), (379, 378, 873, 874), (402, 401, 896, 897), (418, 417, 912, 913), (206, 205, 700, 701), (222, 221, 716, 717), (6, 5, 500, 501), (439, 438, 933, 934), (21, 20, 515, 516), (238, 237, 732, 733), (22, 21, 516, 517), (455, 454, 949, 950), (254, 253, 748, 749), (37, 36, 531, 532), (471, 470, 965, 966), (270, 269, 764, 765), (487, 486, 981, 982), (285, 284, 779, 780), (61, 60, 555, 556), (77, 76, 571, 572), (309, 308, 803, 804), (376, 375, 870, 871), (325, 324, 819, 820), (100, 99, 594, 595), (115, 114, 609, 610), (348, 347, 842, 843), (130, 129, 624, 625), (378, 377, 872, 873), (153, 152, 647, 648), (401, 400, 895, 896), (417, 416, 911, 912), (191, 190, 685, 686), (451, 450, 945, 946), (207, 206, 701, 702), (7, 6, 501, 502), (225, 224, 719, 720), (452, 451, 946, 947), (358, 357, 852, 853), (23, 22, 517, 518), (241, 240, 735, 736), (83, 82, 577, 578), (468, 467, 962, 963), (38, 37, 532, 533), (257, 256, 751, 752), (484, 483, 978, 979), (273, 272, 767, 768), (62, 61, 556, 557), (288, 287, 782, 783), (78, 77, 572, 573), (312, 311, 806, 807), (328, 327, 822, 823), (116, 115, 610, 611), (143, 142, 637, 638), (366, 365, 860, 861), (154, 153, 648, 649), (380, 379, 874, 875), (15, 14, 509, 510), (166, 165, 660, 661), (393, 392, 887, 888), (177, 176, 671, 672), (192, 191, 686, 687), (420, 419, 914, 915), (208, 207, 702, 703), (424, 423, 918, 919), (437, 436, 931, 932), (224, 223, 718, 719), (8, 7, 502, 503), (453, 452, 947, 948), (240, 239, 734, 735), (24, 23, 518, 519), (469, 468, 963, 964), (256, 255, 750, 751), (39, 38, 533, 534), (485, 484, 979, 980), (272, 271, 766, 767), (50, 49, 544, 545), (287, 286, 781, 782), (63, 62, 557, 558), (79, 78, 573, 574), (311, 310, 805, 806), (327, 326, 821, 822), (117, 116, 611, 612), (350, 349, 844, 845), (131, 130, 625, 626), (398, 397, 892, 893), (365, 364, 859, 860), (144, 143, 638, 639), (155, 154, 649, 650), (392, 391, 886, 887), (167, 166, 661, 662), (403, 402, 897, 898), (178, 177, 672, 673), (419, 418, 913, 914), (193, 192, 687, 688), (423, 422, 917, 918), (209, 208, 703, 704), (227, 226, 721, 722), (442, 441, 936, 937), (25, 24, 519, 520), (243, 242, 737, 738), (458, 457, 952, 953), (259, 258, 753, 754), (474, 473, 968, 969), (430, 429, 924, 925), (275, 274, 769, 770), (490, 489, 984, 985), (64, 63, 558, 559), (290, 289, 784, 785), (80, 79, 574, 575), (301, 300, 795, 796), (88, 87, 582, 583), (314, 313, 808, 809), (9, 8, 503, 504), (102, 101, 596, 597), (330, 329, 824, 825), (118, 117, 612, 613), (338, 337, 832, 833), (132, 131, 626, 627), (352, 351, 846, 847), (145, 144, 639, 640), (368, 367, 862, 863), (156, 155, 650, 651), (382, 381, 876, 877), (168, 167, 662, 663), (395, 394, 889, 890), (179, 178, 673, 674), (406, 405, 900, 901), (195, 194, 689, 690), (194, 193, 688, 689), (210, 209, 704, 705), (426, 425, 920, 921), (226, 225, 720, 721), (443, 442, 937, 938), (101, 100, 595, 596), (242, 241, 736, 737), (26, 25, 520, 521), (459, 458, 953, 954), (73, 72, 567, 568), (411, 410, 905, 906), (258, 257, 752, 753), (475, 474, 969, 970), (274, 273, 768, 769), (52, 51, 546, 547), (491, 490, 985, 986), (289, 288, 783, 784), (65, 64, 559, 560), (412, 411, 906, 907), (300, 299, 794, 795), (81, 80, 575, 576), (363, 362, 857, 858), (313, 312, 807, 808), (89, 88, 583, 584), (329, 328, 823, 824), (103, 102, 597, 598), (337, 336, 831, 832), (119, 118, 613, 614), (351, 350, 845, 846), (133, 132, 627, 628), (367, 366, 861, 862), (146, 145, 640, 641), (381, 380, 875, 876), (157, 156, 651, 652), (394, 393, 888, 889), (169, 168, 663, 664), (405, 404, 899, 900), (180, 179, 674, 675), (425, 424, 919, 920), (211, 210, 705, 706), (440, 439, 934, 935), (11, 10, 505, 506), (229, 228, 723, 724), (40, 39, 534, 535), (456, 455, 950, 951), (27, 26, 521, 522), (245, 244, 739, 740), (472, 471, 966, 967), (42, 41, 536, 537), (261, 260, 755, 756), (488, 487, 982, 983), (53, 52, 547, 548), (66, 65, 560, 561), (292, 291, 786, 787), (303, 302, 797, 798), (90, 89, 584, 585), (316, 315, 810, 811), (104, 103, 598, 599), (120, 119, 614, 615), (340, 339, 834, 835), (134, 133, 628, 629), (354, 353, 848, 849), (370, 369, 864, 865), (158, 157, 652, 653), (384, 383, 878, 879), (170, 169, 664, 665), (181, 180, 675, 676), (408, 407, 902, 903), (51, 50, 545, 546), (196, 195, 690, 691), (212, 211, 706, 707), (428, 427, 922, 923), (441, 440, 935, 936), (228, 227, 722, 723), (12, 11, 506, 507), (457, 456, 951, 952), (244, 243, 738, 739), (28, 27, 522, 523), (473, 472, 967, 968), (260, 259, 754, 755), (43, 42, 537, 538), (489, 488, 983, 984), (276, 275, 770, 771), (54, 53, 548, 549), (291, 290, 785, 786), (67, 66, 561, 562), (302, 301, 796, 797), (315, 314, 809, 810), (91, 90, 585, 586), (331, 330, 825, 826), (105, 104, 599, 600), (339, 338, 833, 834), (121, 120, 615, 616), (353, 352, 847, 848), (135, 134, 629, 630), (369, 368, 863, 864), (383, 382, 877, 878), (159, 158, 653, 654), (16, 15, 510, 511), (396, 395, 890, 891), (171, 170, 665, 666), (407, 406, 901, 902), (182, 181, 676, 677), (421, 420, 915, 916), (197, 196, 691, 692), (427, 426, 921, 922), (213, 212, 707, 708), (13, 12, 507, 508), (231, 230, 725, 726), (446, 445, 940, 941), (29, 28, 523, 524), (247, 246, 741, 742), (462, 461, 956, 957), (44, 43, 538, 539), (263, 262, 757, 758), (478, 477, 972, 973), (59, 58, 553, 554), (55, 54, 549, 550), (279, 278, 773, 774), (494, 493, 988, 989), (68, 67, 562, 563), (294, 293, 788, 789), (305, 304, 799, 800), (92, 91, 586, 587), (318, 317, 812, 813), (106, 105, 600, 601), (122, 121, 616, 617), (342, 341, 836, 837), (32, 31, 526, 527), (136, 135, 630, 631), (356, 355, 850, 851), (160, 159, 654, 655), (386, 385, 880, 881), (372, 371, 866, 867), (172, 171, 666, 667), (183, 182, 677, 678), (410, 409, 904, 905), (198, 197, 692, 693), (214, 213, 708, 709), (277, 276, 771, 772), (432, 431, 926, 927), (230, 229, 724, 725), (14, 13, 508, 509), (447, 446, 941, 942), (246, 245, 740, 741), (30, 29, 524, 525), (463, 462, 957, 958), (262, 261, 756, 757), (45, 44, 539, 540), (479, 478, 973, 974), (278, 277, 772, 773), (56, 55, 550, 551), (293, 292, 787, 788), (69, 68, 563, 564), (304, 303, 798, 799), (82, 81, 576, 577), (47, 46, 541, 542), (317, 316, 811, 812), (93, 92, 587, 588), (10, 9, 504, 505), (107, 106, 601, 602), (341, 340, 835, 836), (123, 122, 617, 618), (355, 354, 849, 850), (137, 136, 631, 632), (371, 370, 865, 866), (385, 384, 879, 880), (161, 160, 655, 656), (173, 172, 667, 668), (409, 408, 903, 904), (184, 183, 678, 679), (199, 198, 693, 694), (429, 428, 923, 924), (215, 214, 709, 710), (217, 216, 711, 712), (444, 443, 938, 939), (233, 232, 727, 728), (460, 459, 954, 955), (31, 30, 525, 526), (249, 248, 743, 744), (476, 475, 970, 971), (46, 45, 540, 541), (265, 264, 759, 760), (492, 491, 986, 987), (57, 56, 551, 552), (281, 280, 775, 776), (70, 69, 564, 565), (296, 295, 790, 791), (307, 306, 801, 802), (94, 93, 588, 589), (320, 319, 814, 815), (108, 107, 602, 603), (333, 332, 827, 828), (124, 123, 618, 619), (344, 343, 838, 839), (138, 137, 632, 633), (147, 146, 641, 642), (374, 373, 868, 869), (162, 161, 656, 657), (388, 387, 882, 883), (174, 173, 668, 669), (397, 396, 891, 892), (185, 184, 679, 680), (200, 199, 694, 695), (216, 215, 710, 711), (445, 444, 939, 940), (232, 231, 726, 727), (41, 40, 535, 536), (461, 460, 955, 956), (248, 247, 742, 743), (477, 476, 971, 972), (264, 263, 758, 759), (493, 492, 987, 988), (280, 279, 774, 775), (58, 57, 552, 553), (295, 294, 789, 790), (71, 70, 565, 566), (306, 305, 800, 801), (84, 83, 578, 579), (319, 318, 813, 814), (95, 94, 589, 590), (332, 331, 826, 827), (109, 108, 603, 604), (343, 342, 837, 838), (125, 124, 619, 620), (357, 356, 851, 852), (139, 138, 633, 634), (373, 372, 867, 868), (148, 147, 642, 643), (387, 386, 881, 882), (163, 162, 657, 658), (175, 174, 669, 670), (186, 185, 680, 681), (201, 200, 695, 696), (431, 430, 925, 926)])
me_curve.materials.append(mat_material_001)
me_curve.update()

# ---- objects
ob_curve = bpy.data.objects.new('Curve', me_curve)

# ---- transforms, parenting, visibility, modifiers, constraints
ob_curve.location = (0.0, 0.0, 0.0)
ob_curve.scale = (5.0, 5.0, 5.0)

# ---- collection membership
col_puzzle_svgrepo_com_svg.objects.link(ob_curve)

# ---- scene / render settings (as saved in the file)
scene.frame_start = 1; scene.frame_end = 250; scene.frame_set(1)
scene.render.engine = 'BLENDER_EEVEE_NEXT'
scene.cycles.sampling_pattern = 'TABULATED_SOBOL'
bpy.context.view_layer.update()

# ---- added for rendering (the .blend has no active camera and no usable light): camera, sun
cam_auto = bpy.data.cameras.new('AutoCamera')
cam_auto.lens = 50.0
cam_auto.sensor_width = 36.0
cam_auto.clip_end = 1000.0
ob_auto_camera = bpy.data.objects.new('AutoCamera', cam_auto)
scene.collection.objects.link(ob_auto_camera)
ob_auto_camera.location = (0.845989, -1.0149, 0.64208)
ob_auto_camera.rotation_euler = (1.09748, -7.21219e-08, 0.694738)
scene.camera = ob_auto_camera
light_auto_sun = bpy.data.lights.new('AutoSun', 'SUN')
light_auto_sun.energy = 3.0
light_auto_sun.angle = 0.0523599
ob_auto_sun = bpy.data.objects.new('AutoSun', light_auto_sun)
scene.collection.objects.link(ob_auto_sun)
ob_auto_sun.rotation_euler = (0.872665, 0.174533, 0.523599)
bpy.context.view_layer.update()
